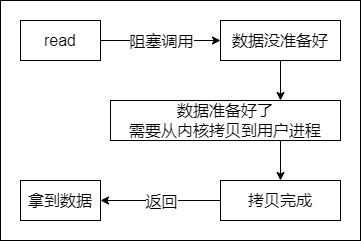

The diagram above was exported from draw.io. Its source (the exported page's mxGraphModel, read from the mxfile embedded in the PNG):
<mxGraphModel dx="2235" dy="3181" grid="1" gridSize="10" guides="0" tooltips="1" connect="0" arrows="0" fold="1" page="1" pageScale="1" pageWidth="827" pageHeight="1169" math="0" shadow="0">
  <root>
    <mxCell id="0" />
    <mxCell id="1" parent="0" />
    <mxCell id="2" value="" style="group" vertex="1" connectable="0" parent="1">
      <mxGeometry x="1340" y="-2020" width="360" height="240" as="geometry" />
    </mxCell>
    <mxCell id="3" value="" style="rounded=0;whiteSpace=wrap;html=1;fontSize=16;strokeColor=default;fillColor=none;" vertex="1" parent="2">
      <mxGeometry width="360" height="240" as="geometry" />
    </mxCell>
    <mxCell id="4" value="read" style="rounded=0;whiteSpace=wrap;html=1;fontSize=16;strokeColor=default;fillColor=none;" vertex="1" parent="2">
      <mxGeometry x="20" y="20" width="80" height="40" as="geometry" />
    </mxCell>
    <mxCell id="5" value="" style="endArrow=classic;html=1;rounded=0;fontSize=16;" edge="1" parent="2" source="4" target="7">
      <mxGeometry width="50" height="50" relative="1" as="geometry">
        <mxPoint x="160" y="190" as="sourcePoint" />
        <mxPoint x="220" y="40" as="targetPoint" />
      </mxGeometry>
    </mxCell>
    <mxCell id="6" value="阻塞调用" style="edgeLabel;html=1;align=center;verticalAlign=middle;resizable=0;points=[];fontSize=16;" vertex="1" connectable="0" parent="5">
      <mxGeometry relative="1" as="geometry">
        <mxPoint as="offset" />
      </mxGeometry>
    </mxCell>
    <mxCell id="7" value="数据没准备好" style="rounded=0;whiteSpace=wrap;html=1;fontSize=16;strokeColor=default;fillColor=none;" vertex="1" parent="2">
      <mxGeometry x="220" y="20" width="120" height="40" as="geometry" />
    </mxCell>
    <mxCell id="8" value="数据准备好了&lt;br&gt;需要从内核拷贝到用户进程" style="rounded=0;whiteSpace=wrap;html=1;fontSize=16;strokeColor=default;fillColor=none;" vertex="1" parent="2">
      <mxGeometry x="110" y="100" width="230" height="40" as="geometry" />
    </mxCell>
    <mxCell id="9" value="拷贝完成" style="rounded=0;whiteSpace=wrap;html=1;fontSize=16;strokeColor=default;fillColor=none;" vertex="1" parent="2">
      <mxGeometry x="220" y="180" width="120" height="40" as="geometry" />
    </mxCell>
    <mxCell id="10" value="拿到数据" style="rounded=0;whiteSpace=wrap;html=1;fontSize=16;strokeColor=default;fillColor=none;" vertex="1" parent="2">
      <mxGeometry x="20" y="180" width="80" height="40" as="geometry" />
    </mxCell>
    <mxCell id="11" value="" style="endArrow=classic;html=1;rounded=0;fontSize=16;startArrow=none;" edge="1" parent="2">
      <mxGeometry width="50" height="50" relative="1" as="geometry">
        <mxPoint x="280" y="60" as="sourcePoint" />
        <mxPoint x="280" y="100" as="targetPoint" />
      </mxGeometry>
    </mxCell>
    <mxCell id="12" value="" style="endArrow=classic;html=1;rounded=0;fontSize=16;" edge="1" parent="2">
      <mxGeometry width="50" height="50" relative="1" as="geometry">
        <mxPoint x="280" y="140" as="sourcePoint" />
        <mxPoint x="280" y="180" as="targetPoint" />
      </mxGeometry>
    </mxCell>
    <mxCell id="13" value="" style="endArrow=classic;html=1;rounded=0;fontSize=16;" edge="1" parent="2" source="9" target="10">
      <mxGeometry width="50" height="50" relative="1" as="geometry">
        <mxPoint x="290" y="150" as="sourcePoint" />
        <mxPoint x="290" y="190" as="targetPoint" />
      </mxGeometry>
    </mxCell>
    <mxCell id="14" value="返回" style="edgeLabel;html=1;align=center;verticalAlign=middle;resizable=0;points=[];fontSize=16;" vertex="1" connectable="0" parent="13">
      <mxGeometry relative="1" as="geometry">
        <mxPoint as="offset" />
      </mxGeometry>
    </mxCell>
  </root>
</mxGraphModel>